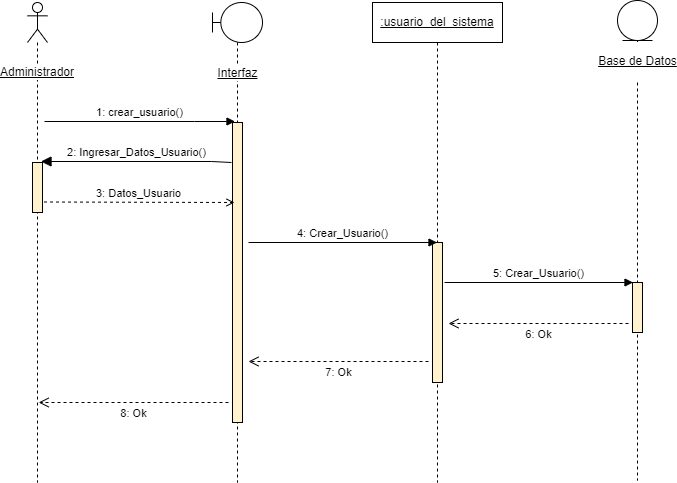

The diagram above was exported from draw.io. Its source (the exported page's mxGraphModel, read from the mxfile embedded in the PNG):
<mxGraphModel dx="1422" dy="865" grid="1" gridSize="10" guides="1" tooltips="1" connect="1" arrows="1" fold="1" page="1" pageScale="1" pageWidth="827" pageHeight="1169" math="0" shadow="0">
  <root>
    <mxCell id="0" />
    <mxCell id="1" parent="0" />
    <mxCell id="26SJ10j8aM3_4L1uNbva-2" value="Administrador" style="shape=umlLifeline;participant=umlActor;perimeter=lifelinePerimeter;whiteSpace=wrap;html=1;container=1;collapsible=0;recursiveResize=0;verticalAlign=middle;spacingTop=100;outlineConnect=0;labelBackgroundColor=default;fontStyle=4" parent="1" vertex="1">
      <mxGeometry x="70" y="40" width="20" height="480" as="geometry" />
    </mxCell>
    <mxCell id="26SJ10j8aM3_4L1uNbva-3" value="" style="html=1;points=[];perimeter=orthogonalPerimeter;labelBackgroundColor=default;labelBorderColor=none;strokeColor=#000000;fillColor=#fff2cc;" parent="26SJ10j8aM3_4L1uNbva-2" vertex="1">
      <mxGeometry x="5" y="160" width="10" height="50" as="geometry" />
    </mxCell>
    <mxCell id="26SJ10j8aM3_4L1uNbva-4" value="Interfaz" style="shape=umlLifeline;participant=umlBoundary;perimeter=lifelinePerimeter;html=1;container=1;collapsible=0;recursiveResize=0;verticalAlign=middle;spacingTop=102;outlineConnect=0;spacing=0;labelBackgroundColor=default;labelBorderColor=none;fontStyle=4" parent="1" vertex="1">
      <mxGeometry x="255" y="40" width="50" height="480" as="geometry" />
    </mxCell>
    <mxCell id="26SJ10j8aM3_4L1uNbva-5" value="" style="html=1;points=[];perimeter=orthogonalPerimeter;fillColor=#fff2cc;strokeColor=#000000;" parent="26SJ10j8aM3_4L1uNbva-4" vertex="1">
      <mxGeometry x="20" y="120" width="10" height="300" as="geometry" />
    </mxCell>
    <mxCell id="26SJ10j8aM3_4L1uNbva-6" value="&lt;u&gt;:usuario_del_sistema&lt;/u&gt;" style="shape=umlLifeline;perimeter=lifelinePerimeter;whiteSpace=wrap;html=1;container=1;collapsible=0;recursiveResize=0;outlineConnect=0;" parent="1" vertex="1">
      <mxGeometry x="415" y="40" width="130" height="480" as="geometry" />
    </mxCell>
    <mxCell id="26SJ10j8aM3_4L1uNbva-7" value="" style="html=1;points=[];perimeter=orthogonalPerimeter;labelBackgroundColor=default;labelBorderColor=none;strokeColor=#000000;fillColor=#fff2cc;" parent="26SJ10j8aM3_4L1uNbva-6" vertex="1">
      <mxGeometry x="60" y="240" width="10" height="140" as="geometry" />
    </mxCell>
    <mxCell id="26SJ10j8aM3_4L1uNbva-8" value="1: crear_usuario()" style="html=1;verticalAlign=bottom;endArrow=block;rounded=0;" parent="1" edge="1">
      <mxGeometry relative="1" as="geometry">
        <mxPoint x="87" y="159" as="sourcePoint" />
        <mxPoint x="277.5" y="159" as="targetPoint" />
        <Array as="points">
          <mxPoint x="237" y="159" />
        </Array>
      </mxGeometry>
    </mxCell>
    <mxCell id="26SJ10j8aM3_4L1uNbva-9" value="2: Ingresar_Datos_Usuario()" style="html=1;verticalAlign=bottom;endArrow=block;endSize=8;rounded=0;endFill=1;" parent="1" edge="1">
      <mxGeometry relative="1" as="geometry">
        <mxPoint x="83.5" y="199" as="targetPoint" />
        <mxPoint x="273.9999999999998" y="200" as="sourcePoint" />
        <Array as="points">
          <mxPoint x="254" y="199" />
        </Array>
      </mxGeometry>
    </mxCell>
    <mxCell id="26SJ10j8aM3_4L1uNbva-10" value="3: Datos_Usuario" style="html=1;verticalAlign=bottom;endArrow=open;rounded=0;dashed=1;endFill=0;" parent="1" edge="1">
      <mxGeometry width="80" relative="1" as="geometry">
        <mxPoint x="86.5" y="239.5" as="sourcePoint" />
        <mxPoint x="277" y="240" as="targetPoint" />
      </mxGeometry>
    </mxCell>
    <mxCell id="26SJ10j8aM3_4L1uNbva-11" value="4: Crear_Usuario()" style="html=1;verticalAlign=bottom;endArrow=block;rounded=0;exitX=1.4;exitY=0.395;exitDx=0;exitDy=0;exitPerimeter=0;arcSize=0;" parent="1" edge="1">
      <mxGeometry width="80" relative="1" as="geometry">
        <mxPoint x="291" y="280" as="sourcePoint" />
        <mxPoint x="479.5" y="280" as="targetPoint" />
      </mxGeometry>
    </mxCell>
    <mxCell id="26SJ10j8aM3_4L1uNbva-12" value="&lt;p style=&quot;line-height: 1.2;&quot;&gt;&lt;u&gt;Base de Datos&lt;/u&gt;&lt;/p&gt;" style="shape=umlLifeline;participant=umlEntity;perimeter=lifelinePerimeter;html=1;container=1;collapsible=0;recursiveResize=0;verticalAlign=middle;spacingTop=81;outlineConnect=0;fontSize=12;labelPosition=center;verticalLabelPosition=middle;align=center;spacingRight=0;spacing=0;labelBorderColor=none;labelBackgroundColor=default;" parent="1" vertex="1">
      <mxGeometry x="660" y="38" width="40" height="480" as="geometry" />
    </mxCell>
    <mxCell id="26SJ10j8aM3_4L1uNbva-13" value="" style="html=1;points=[];perimeter=orthogonalPerimeter;labelBackgroundColor=default;labelBorderColor=none;strokeColor=#000000;fillColor=#fff2cc;" parent="26SJ10j8aM3_4L1uNbva-12" vertex="1">
      <mxGeometry x="15" y="282" width="10" height="50" as="geometry" />
    </mxCell>
    <mxCell id="26SJ10j8aM3_4L1uNbva-14" value="6: Ok" style="html=1;verticalAlign=bottom;endArrow=open;dashed=1;endSize=8;rounded=0;strokeColor=default;" parent="1" edge="1">
      <mxGeometry y="20" relative="1" as="geometry">
        <mxPoint x="671" y="361" as="sourcePoint" />
        <mxPoint x="491" y="361" as="targetPoint" />
        <mxPoint as="offset" />
      </mxGeometry>
    </mxCell>
    <mxCell id="26SJ10j8aM3_4L1uNbva-15" value="8: Ok" style="html=1;verticalAlign=bottom;endArrow=open;dashed=1;endSize=8;rounded=0;strokeColor=default;" parent="1" edge="1">
      <mxGeometry y="20" relative="1" as="geometry">
        <mxPoint x="271" y="440" as="sourcePoint" />
        <mxPoint x="81.16666666666652" y="440" as="targetPoint" />
        <mxPoint as="offset" />
      </mxGeometry>
    </mxCell>
    <mxCell id="26SJ10j8aM3_4L1uNbva-16" value="7: Ok" style="html=1;verticalAlign=bottom;endArrow=open;dashed=1;endSize=8;rounded=0;strokeColor=default;entryX=1.4;entryY=0.85;entryDx=0;entryDy=0;entryPerimeter=0;" parent="1" edge="1">
      <mxGeometry y="20" relative="1" as="geometry">
        <mxPoint x="471" y="399" as="sourcePoint" />
        <mxPoint x="291" y="399" as="targetPoint" />
        <mxPoint as="offset" />
      </mxGeometry>
    </mxCell>
    <mxCell id="26SJ10j8aM3_4L1uNbva-17" value="5: Crear_Usuario()" style="html=1;verticalAlign=bottom;endArrow=block;rounded=0;exitX=1.4;exitY=0.395;exitDx=0;exitDy=0;exitPerimeter=0;arcSize=0;" parent="1" edge="1">
      <mxGeometry width="80" relative="1" as="geometry">
        <mxPoint x="487" y="320" as="sourcePoint" />
        <mxPoint x="675.5" y="320" as="targetPoint" />
      </mxGeometry>
    </mxCell>
  </root>
</mxGraphModel>